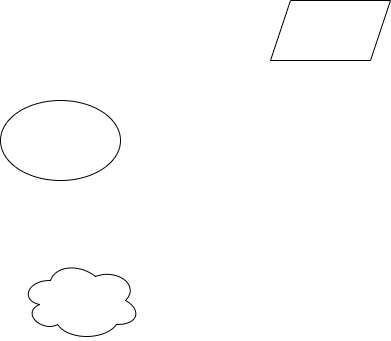

The diagram above was exported from draw.io. Its source (the exported page's mxGraphModel, read from the mxfile embedded in the PNG):
<mxGraphModel dx="1009" dy="539" grid="1" gridSize="10" guides="1" tooltips="1" connect="1" arrows="1" fold="1" page="1" pageScale="1" pageWidth="827" pageHeight="1169" math="0" shadow="0">
  <root>
    <mxCell id="0" />
    <mxCell id="1" parent="0" />
    <mxCell id="Avzw4A4hfQp9zy9q8hb1-1" value="" style="ellipse;whiteSpace=wrap;html=1;" vertex="1" parent="1">
      <mxGeometry x="180" y="210" width="120" height="80" as="geometry" />
    </mxCell>
    <mxCell id="Avzw4A4hfQp9zy9q8hb1-2" value="" style="shape=parallelogram;perimeter=parallelogramPerimeter;whiteSpace=wrap;html=1;fixedSize=1;" vertex="1" parent="1">
      <mxGeometry x="450" y="110" width="120" height="60" as="geometry" />
    </mxCell>
    <mxCell id="Avzw4A4hfQp9zy9q8hb1-3" value="" style="ellipse;shape=cloud;whiteSpace=wrap;html=1;" vertex="1" parent="1">
      <mxGeometry x="200" y="370" width="120" height="80" as="geometry" />
    </mxCell>
  </root>
</mxGraphModel>